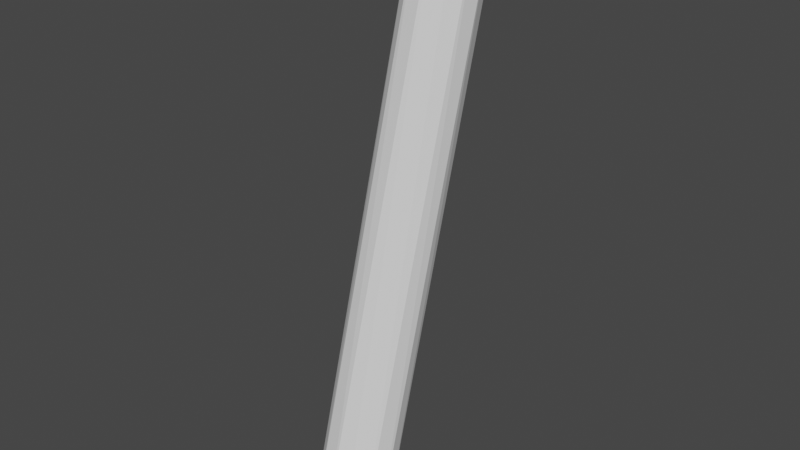 # Source: h_larm.blend  (saved by Blender 2.80.74; exported with 4.5.12 LTS)
import bpy
from mathutils import Matrix  # noqa: F401  (used for matrix-valued properties, if any)

bpy.ops.wm.read_factory_settings(use_empty=True)
scene = bpy.context.scene
scene.name = 'Scene'

# ---- collections
col_collection = bpy.data.collections.new('Collection'); scene.collection.children.link(col_collection)

# ---- world
world_world = bpy.data.worlds.new('World'); scene.world = world_world
world_world.use_nodes = True; world_world.node_tree.nodes.clear()
_N = world_world.node_tree.nodes; _L = world_world.node_tree.links
n0 = _N.new('ShaderNodeOutputWorld'); n0.name = 'World Output'; n0.location = (300, 300)
n1 = _N.new('ShaderNodeBackground'); n1.name = 'Background'; n1.location = (10, 300)
n1.inputs[0].default_value = (0.05088, 0.05088, 0.05088, 1.0)
_L.new(n1.outputs[0], n0.inputs[0])
n0.is_active_output = True
world_world.color = (0.05088, 0.05088, 0.05088)
world_world.use_sun_shadow = False
world_world.sun_shadow_jitter_overblur = 0.0

# ---- meshes
me_cylinder_002 = bpy.data.meshes.new('Cylinder.002')
me_cylinder_002.from_pydata([(-0.008484, 2.465, 2.454), (-0.04209, 2.917, 3.995), (0.04175, 2.451, 2.452), (0.009519, 2.909, 3.998), (0.07827, 2.413, 2.452), (0.05019, 2.878, 4.008), (0.09131, 2.363, 2.454), (0.06904, 2.831, 4.022), (0.07737, 2.313, 2.458), (0.061, 2.782, 4.036), (0.04018, 2.276, 2.462), (0.02824, 2.743, 4.048), (-0.0103, 2.263, 2.466), (-0.02047, 2.725, 4.053), (-0.06053, 2.278, 2.468), (-0.07207, 2.732, 4.05), (-0.09705, 2.315, 2.468), (-0.1127, 2.764, 4.04), (-0.1101, 2.365, 2.466), (-0.1316, 2.81, 4.026), (-0.09615, 2.416, 2.462), (-0.1236, 2.86, 4.012), (-0.05896, 2.452, 2.458), (-0.09079, 2.899, 4.0)], [], [(0, 1, 3, 2), (2, 3, 5, 4), (4, 5, 7, 6), (6, 7, 9, 8), (8, 9, 11, 10), (10, 11, 13, 12), (12, 13, 15, 14), (14, 15, 17, 16), (16, 17, 19, 18), (18, 19, 21, 20), (3, 1, 23, 21, 19, 17, 15, 13, 11, 9, 7, 5), (20, 21, 23, 22), (22, 23, 1, 0), (0, 2, 4, 6, 8, 10, 12, 14, 16, 18, 20, 22)])
_uv = me_cylinder_002.uv_layers.new(name='UVMap')
_uv.uv.foreach_set('vector', [1.0, 0.5, 1.0, 1.0, 0.9167, 1.0, 0.9167, 0.5, 0.9167, 0.5, 0.9167, 1.0, 0.8333, 1.0, 0.8333, 0.5, 0.8333, 0.5, 0.8333, 1.0, 0.75, 1.0, 0.75, 0.5, 0.75, 0.5, 0.75, 1.0, 0.6667, 1.0, 0.6667, 0.5, 0.6667, 0.5, 0.6667, 1.0, 0.5833, 1.0, 0.5833, 0.5, 0.5833, 0.5, 0.5833, 1.0, 0.5, 1.0, 0.5, 0.5, 0.5, 0.5, 0.5, 1.0, 0.4167, 1.0, 0.4167, 0.5, 0.4167, 0.5, 0.4167, 1.0, 0.3333, 1.0, 0.3333, 0.5, 0.3333, 0.5, 0.3333, 1.0, 0.25, 1.0, 0.25, 0.5, 0.25, 0.5, 0.25, 1.0, 0.1667, 1.0, 0.1667, 0.5, 0.37, 0.4578, 0.25, 0.49, 0.13, 0.4578, 0.04215, 0.37, 0.01, 0.25, 0.04215, 0.13, 0.13, 0.04215, 0.25, 0.01, 0.37, 0.04215, 0.4578, 0.13, 0.49, 0.25, 0.4578, 0.37, 0.1667, 0.5, 0.1667, 1.0, 0.08333, 1.0, 0.08333, 0.5, 0.08333, 0.5, 0.08333, 1.0, 7.451e-08, 1.0, 7.451e-08, 0.5, 0.75, 0.49, 0.87, 0.4578, 0.9578, 0.37, 0.99, 0.25, 0.9578, 0.13, 0.87, 0.04215, 0.75, 0.01, 0.63, 0.04215, 0.5422, 0.13, 0.51, 0.25, 0.5422, 0.37, 0.63, 0.4578])
me_cylinder_002.use_remesh_preserve_volume = False
me_cylinder_002.use_remesh_preserve_attributes = False
me_cylinder_002.use_mirror_vertex_groups = False
me_cylinder_002.update()

# ---- objects
ob_larm = bpy.data.objects.new('larm', me_cylinder_002)

# ---- transforms, parenting, visibility, modifiers, constraints
ob_larm.location = (0.0, 0.0, 0.0)
ob_larm.lineart.crease_threshold = 0.0

# ---- collection membership
col_collection.objects.link(ob_larm)

# ---- scene / render settings (as saved in the file)
scene.frame_start = 1; scene.frame_end = 250; scene.frame_set(1)
scene.render.engine = 'BLENDER_EEVEE_NEXT'
scene.cycles.use_denoising = False
scene.cycles.samples = 128
scene.cycles.sampling_pattern = 'TABULATED_SOBOL'
scene.cycles.use_adaptive_sampling = False
scene.cycles.use_light_tree = False
scene.view_settings.view_transform = 'Filmic'
bpy.context.view_layer.update()

# ---- added for rendering (the .blend has no active camera and no usable light): camera, sun
cam_auto = bpy.data.cameras.new('AutoCamera')
cam_auto.lens = 50.0
cam_auto.sensor_width = 36.0
cam_auto.clip_end = 1000.0
ob_auto_camera = bpy.data.objects.new('AutoCamera', cam_auto)
scene.collection.objects.link(ob_auto_camera)
ob_auto_camera.location = (1.59317, 0.654198, 4.54292)
ob_auto_camera.rotation_euler = (1.09748, -7.21219e-08, 0.694738)
scene.camera = ob_auto_camera
light_auto_sun = bpy.data.lights.new('AutoSun', 'SUN')
light_auto_sun.energy = 3.0
light_auto_sun.angle = 0.0523599
ob_auto_sun = bpy.data.objects.new('AutoSun', light_auto_sun)
scene.collection.objects.link(ob_auto_sun)
ob_auto_sun.rotation_euler = (0.872665, 0.174533, 0.523599)
bpy.context.view_layer.update()
